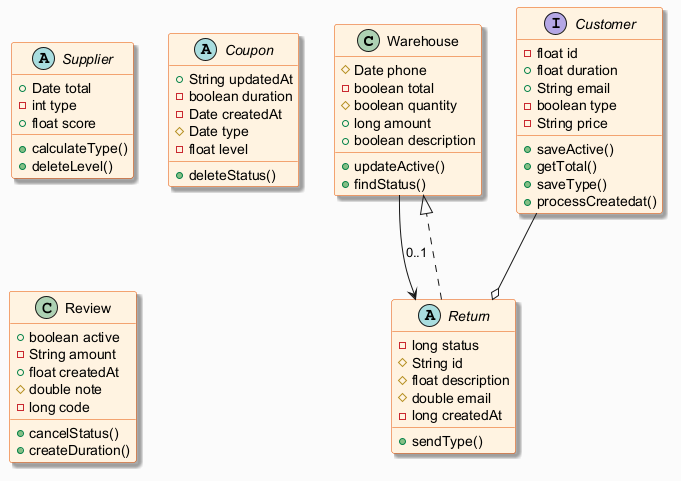

The diagram above was rendered by PlantUML. Its source (embedded in the PNG):
@startuml
skinparam backgroundColor #FAFAFA
skinparam classBackgroundColor #FFF3E0
skinparam classBorderColor #E65100
skinparam shadowing true
class Warehouse {
  #Date phone
  -boolean total
  #boolean quantity
  +long amount
  +boolean description
  +updateActive()
  +findStatus()
}
interface Customer {
  -float id
  +float duration
  +String email
  -boolean type
  -String price
  +saveActive()
  +getTotal()
  +saveType()
  +processCreatedat()
}
abstract class Supplier {
  +Date total
  -int type
  +float score
  +calculateType()
  +deleteLevel()
}
abstract class Coupon {
  +String updatedAt
  -boolean duration
  -Date createdAt
  #Date type
  -float level
  +deleteStatus()
}
abstract class Return {
  -long status
  #String id
  #float description
  #double email
  -long createdAt
  +sendType()
}
class Review {
  +boolean active
  -String amount
  +float createdAt
  #double note
  -long code
  +cancelStatus()
  +createDuration()
}
Warehouse --> Return : "0..1"
Return ..|> Warehouse
Customer --o Return
@enduml